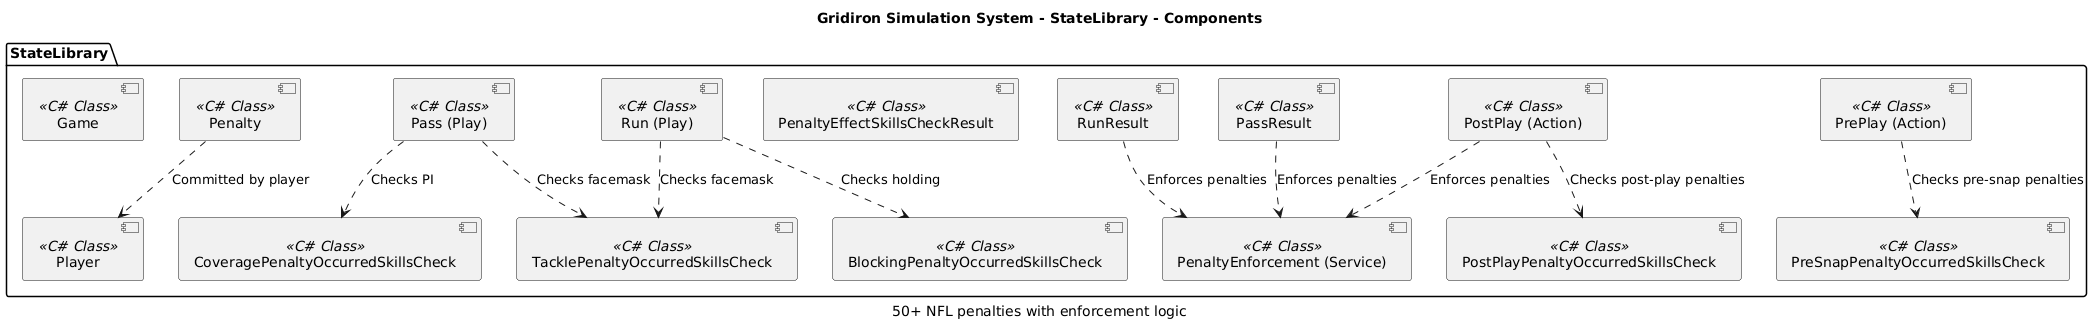

The diagram above was rendered by PlantUML. Its source (embedded in the PNG):
@startuml

title Gridiron Simulation System - StateLibrary - Components
caption 50+ NFL penalties with enforcement logic
package StateLibrary {
  component "BlockingPenaltyOccurredSkillsCheck" <<C# Class>> as 107
  component "CoveragePenaltyOccurredSkillsCheck" <<C# Class>> as 108
  component "Game" <<C# Class>> as 29
  component "Pass (Play)" <<C# Class>> as 82
  component "PassResult" <<C# Class>> as 87
  component "Penalty" <<C# Class>> as 42
  component "PenaltyEffectSkillsCheckResult" <<C# Class>> as 111
  component "PenaltyEnforcement (Service)" <<C# Class>> as 112
  component "Player" <<C# Class>> as 30
  component "PostPlay (Action)" <<C# Class>> as 80
  component "PostPlayPenaltyOccurredSkillsCheck" <<C# Class>> as 110
  component "PrePlay (Action)" <<C# Class>> as 78
  component "PreSnapPenaltyOccurredSkillsCheck" <<C# Class>> as 106
  component "Run (Play)" <<C# Class>> as 81
  component "RunResult" <<C# Class>> as 86
  component "TacklePenaltyOccurredSkillsCheck" <<C# Class>> as 109
}
82 ..> 108 : Checks PI
82 ..> 109 : Checks facemask
87 ..> 112 : Enforces penalties
42 ..> 30 : Committed by player
80 ..> 112 : Enforces penalties
80 ..> 110 : Checks post-play penalties
78 ..> 106 : Checks pre-snap penalties
81 ..> 107 : Checks holding
81 ..> 109 : Checks facemask
86 ..> 112 : Enforces penalties
@enduml